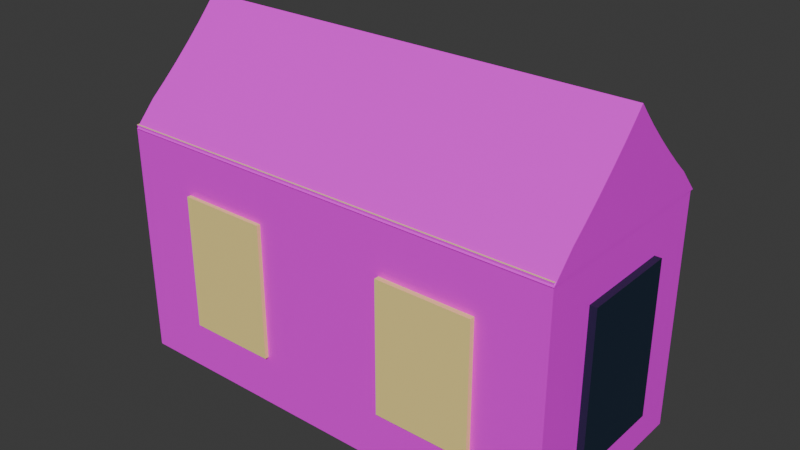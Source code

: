 # Source: village_house.blend  (saved by Blender 4.1.24; exported with 4.5.12 LTS)
import bpy
from mathutils import Matrix  # noqa: F401  (used for matrix-valued properties, if any)

bpy.ops.wm.read_factory_settings(use_empty=True)
scene = bpy.context.scene
scene.name = 'Scene'

# ---- collections
col_collection = bpy.data.collections.new('Collection'); scene.collection.children.link(col_collection)

# ---- images (referenced by path relative to the original .blend; pixels are not part of the script)
import os
ASSET_DIR = os.environ.get("B2B_ASSET_DIR", "")  # directory of the original .blend (textures are referenced by path, not embedded)
HERE = os.path.dirname(os.path.abspath(__file__))  # packed textures are extracted next to this script under _unpacked/

def load_image(name, relpath, width, height, colorspace="sRGB"):
    """Load a texture the original file referenced (path relative to the .blend, or extracted next to this script)."""
    p = next((c for c in (os.path.join(HERE, relpath), os.path.join(ASSET_DIR, relpath)) if relpath and os.path.exists(c)), "")
    if p:
        img = bpy.data.images.load(p, check_existing=True)
        img.name = name
    else:  # same state as the original file: an image datablock whose file is absent (Cycles renders it pink)
        img = bpy.data.images.new(name, width, height)
        img.source = "FILE"
        img.filepath = "//" + (relpath or name)
    img.colorspace_settings.name = colorspace
    return img
img_housetexture2_png = load_image('housetexture2.png', 'housetexture2.png', 1024, 1024, 'sRGB')

# ---- materials (node trees are filled in below, after node groups)
mat_material_003 = bpy.data.materials.new('Material.003')
mat_material_003.use_transparent_shadow = False
mat_material_004 = bpy.data.materials.new('Material.004')
mat_material_004.use_transparent_shadow = False
mat_material_001 = bpy.data.materials.new('Material.001')
mat_material_001.use_transparent_shadow = False

# ---- material node trees
mat_material_003.use_nodes = True; mat_material_003.node_tree.nodes.clear()
_N = mat_material_003.node_tree.nodes; _L = mat_material_003.node_tree.links
n0 = _N.new('ShaderNodeBsdfPrincipled'); n0.name = 'Principled BSDF'; n0.location = (10, 300)
n1 = _N.new('ShaderNodeOutputMaterial'); n1.name = 'Material Output'; n1.location = (300, 300)
n2 = _N.new('ShaderNodeTexImage'); n2.name = 'Image Texture'; n2.location = (-180, 280)
n2.image = img_housetexture2_png
_L.new(n0.outputs[0], n1.inputs[0])
_L.new(n2.outputs[0], n0.inputs[0])
n1.is_active_output = True
mat_material_004.use_nodes = True; mat_material_004.node_tree.nodes.clear()
_N = mat_material_004.node_tree.nodes; _L = mat_material_004.node_tree.links
n0 = _N.new('ShaderNodeBsdfPrincipled'); n0.name = 'Principled BSDF'; n0.location = (10, 300)
n0.inputs[0].default_value = (1.0, 0.8009, 0.2801, 1.0)
n1 = _N.new('ShaderNodeOutputMaterial'); n1.name = 'Material Output'; n1.location = (300, 300)
_L.new(n0.outputs[0], n1.inputs[0])
n1.is_active_output = True
mat_material_001.use_nodes = True; mat_material_001.node_tree.nodes.clear()
_N = mat_material_001.node_tree.nodes; _L = mat_material_001.node_tree.links
n0 = _N.new('ShaderNodeBsdfPrincipled'); n0.name = 'Principled BSDF'; n0.location = (10, 300)
n0.inputs[0].default_value = (0.005931, 0.01829, 0.04222, 1.0)
n1 = _N.new('ShaderNodeOutputMaterial'); n1.name = 'Material Output'; n1.location = (300, 300)
_L.new(n0.outputs[0], n1.inputs[0])
n1.is_active_output = True

# ---- world
world_world = bpy.data.worlds.new('World'); scene.world = world_world
world_world.use_nodes = True; world_world.node_tree.nodes.clear()
_N = world_world.node_tree.nodes; _L = world_world.node_tree.links
n0 = _N.new('ShaderNodeOutputWorld'); n0.name = 'World Output'; n0.location = (300, 300)
n1 = _N.new('ShaderNodeBackground'); n1.name = 'Background'; n1.location = (10, 300)
n1.inputs[0].default_value = (0.05088, 0.05088, 0.05088, 1.0)
_L.new(n1.outputs[0], n0.inputs[0])
n0.is_active_output = True
world_world.color = (0.05088, 0.05088, 0.05088)
world_world.use_sun_shadow = False
world_world.sun_shadow_jitter_overblur = 0.0

# ---- meshes
me_cube_002 = bpy.data.meshes.new('Cube.002')
me_cube_002.from_pydata([(1.33, -0.4714, -1.0), (1.33, -0.4714, 1.0), (-3.124e-23, 1.211, -1.0), (-3.124e-23, 1.211, 1.0), (-1.33, -0.4714, -1.0), (-1.33, -0.4714, 1.0), (1.33, -0.4714, 6.087e-08), (-1.33, -0.4714, -1.261e-09), (-3.124e-23, 1.211, 0.0), (-1.053, -0.09594, -1.0), (-0.1047, 1.06, -1.0), (-0.8698, 0.1028, -1.0), (-0.6631, 0.3417, -1.0), (-0.4533, 0.5974, -1.0), (-0.2609, 0.8448, -1.0), (-0.1047, 1.06, 1.0), (-1.053, -0.09594, 1.0), (-0.2609, 0.8448, 1.0), (-0.4533, 0.5974, 1.0), (-0.6631, 0.3417, 1.0), (-0.8698, 0.1028, 1.0), (0.1047, 1.06, -1.0), (1.053, -0.09594, -1.0), (0.2609, 0.8448, -1.0), (0.4533, 0.5974, -1.0), (0.6631, 0.3417, -1.0), (0.8698, 0.1028, -1.0), (1.053, -0.09594, 1.0), (0.1047, 1.06, 1.0), (0.8698, 0.1028, 1.0), (0.6631, 0.3417, 1.0), (0.4533, 0.5974, 1.0), (0.2609, 0.8448, 1.0), (0.1056, 1.058, 6.71e-09), (1.051, -0.09436, 4.893e-08), (0.2614, 0.844, 1.574e-08), (0.4534, 0.5972, 2.54e-08), (0.6627, 0.3422, 3.474e-08), (0.8688, 0.1039, 4.285e-08), (-1.051, -0.09436, -7.091e-10), (-0.1056, 1.058, -3.475e-10), (-0.8688, 0.1039, -9.581e-10), (-0.6627, 0.3422, -1.047e-09), (-0.4534, 0.5972, -9.67e-10), (-0.2614, 0.844, -7.259e-10), (-1.315, -4.247, 1.006), (-1.315, -0.4205, 1.006), (1.304, -4.247, 1.006), (1.304, -0.4205, 1.006), (-1.315, -4.247, -0.9962), (-1.315, -0.4205, -0.9962), (1.304, -4.247, -0.9962), (1.304, -0.4205, -0.9962), (0.6288, -1.096, -0.9962), (0.6288, -3.572, -0.9962), (-0.6396, -3.572, -0.9962), (-0.6396, -1.096, -0.9962), (0.6288, -1.096, -1.026), (0.6288, -3.572, -1.026), (-0.6396, -3.572, -1.026), (-0.6396, -1.096, -1.026), (1.304, -4.247, 1.006), (1.304, -0.4205, 1.006), (1.304, -4.247, -0.9962), (1.304, -0.4205, -0.9962), (1.304, -2.334, 1.006), (1.304, -4.247, 0.004905), (1.304, -0.4205, 0.004905), (1.304, -2.334, -0.9962), (1.304, -2.334, 0.004905), (1.304, -1.087, -0.2882), (1.304, -1.087, -0.703), (1.304, -2.334, -0.703), (1.304, -3.58, -0.703), (1.304, -3.58, -0.2882), (1.304, -2.334, -0.2882), (1.368, -2.334, -0.703), (1.368, -3.58, -0.703), (1.368, -1.087, -0.2882), (1.368, -1.087, -0.703), (1.368, -3.58, -0.2882), (1.368, -2.334, -0.2882), (1.304, -2.334, 0.7126), (1.304, -3.536, 0.7126), (1.304, -3.536, 0.2983), (1.304, -1.132, 0.7126), (1.304, -1.132, 0.2983), (1.304, -2.334, 0.2983), (1.355, -2.334, 0.7126), (1.355, -3.536, 0.7126), (1.355, -3.536, 0.2983), (1.355, -1.132, 0.7126), (1.355, -1.132, 0.2983), (1.355, -2.334, 0.2983), (-1.315, -2.334, 1.006), (-1.315, -2.334, -0.9962), (-1.315, -4.247, 0.004905), (-1.315, -0.4205, 0.004905), (-1.315, -2.334, 0.004905), (-1.315, -2.334, 0.7048), (-1.315, -1.24, 0.7048), (-1.315, -1.24, 0.306), (-1.315, -3.427, 0.7048), (-1.315, -3.427, 0.306), (-1.315, -2.334, 0.306), (-1.365, -2.334, 0.7048), (-1.365, -1.24, 0.7048), (-1.365, -1.24, 0.306), (-1.365, -3.427, 0.7048), (-1.365, -3.427, 0.306), (-1.365, -2.334, 0.306), (-1.315, -2.334, -0.7042), (-1.315, -3.391, -0.7042), (-1.315, -3.391, -0.287), (-1.315, -1.277, -0.7042), (-1.315, -1.277, -0.287), (-1.315, -2.334, -0.287), (-1.377, -2.334, -0.7042), (-1.377, -3.391, -0.7042), (-1.377, -3.391, -0.287), (-1.377, -1.277, -0.7042), (-1.377, -1.277, -0.287), (-1.377, -2.334, -0.287)], [], [(8, 3, 28, 33), (6, 1, 5, 7), (7, 5, 16, 39), (2, 8, 33, 21), (10, 40, 8, 2), (0, 6, 7, 4), (34, 27, 1, 6), (22, 34, 6, 0), (40, 15, 3, 8), (34, 22, 26, 38), (38, 26, 25, 37), (37, 25, 24, 36), (36, 24, 23, 35), (35, 23, 21, 33), (27, 34, 38, 29), (29, 38, 37, 30), (30, 37, 36, 31), (31, 36, 35, 32), (32, 35, 33, 28), (40, 10, 14, 44), (44, 14, 13, 43), (43, 13, 12, 42), (42, 12, 11, 41), (41, 11, 9, 39), (15, 40, 44, 17), (17, 44, 43, 18), (18, 43, 42, 19), (19, 42, 41, 20), (20, 41, 39, 16), (4, 7, 39, 9), (4, 9, 11, 12, 13, 14, 10, 2, 21, 23, 24, 25, 26, 22, 0), (45, 94, 46, 48, 47), (50, 95, 49, 55, 56), (47, 51, 49, 96, 45), (52, 48, 46, 97, 50), (53, 56, 60, 57), (49, 51, 54, 55), (52, 50, 56, 53), (51, 52, 53, 54), (58, 57, 60, 59), (54, 53, 57, 58), (56, 55, 59, 60), (55, 54, 58, 59), (66, 61, 83, 84), (68, 63, 73, 72), (87, 84, 90, 93, 92, 86), (63, 66, 74, 73), (64, 68, 72, 71), (66, 69, 75, 74), (67, 64, 71, 70), (69, 67, 70, 75), (81, 78, 79, 76, 77, 80), (73, 74, 80, 77), (74, 75, 70, 78, 81, 80), (70, 71, 79, 78), (82, 85, 91, 88, 89, 83), (69, 66, 84, 87), (62, 67, 86, 85), (65, 62, 85, 82), (67, 69, 87, 86), (61, 65, 82, 83), (89, 88, 91, 92, 93, 90), (85, 86, 92, 91), (84, 83, 89, 90), (50, 97, 115, 114), (46, 94, 99, 100), (99, 102, 108, 105, 106, 100), (96, 98, 104, 103), (97, 46, 100, 101), (45, 96, 103, 102), (94, 45, 102, 99), (98, 97, 101, 104), (110, 107, 106, 105, 108, 109), (116, 113, 119, 122, 121, 115), (102, 103, 109, 108), (101, 100, 106, 107), (111, 114, 120, 117, 118, 112), (96, 49, 112, 113), (95, 50, 114, 111), (98, 96, 113, 116), (49, 95, 111, 112), (97, 98, 116, 115), (118, 117, 120, 121, 122, 119), (114, 115, 121, 120), (113, 112, 118, 119), (72, 73, 77, 76, 79, 71), (103, 104, 101, 107, 110, 109), (31, 32, 28, 3, 15, 17, 18, 19, 20, 16, 5, 46, 48, 1, 27, 29, 30)])
me_cube_002.polygons.foreach_set('use_smooth', [True] * 88)
me_cube_002.polygons.foreach_set('material_index', [0, 0, 0, 0, 0, 0, 0, 0, 0, 0, 0, 0, 0, 0, 0, 0, 0, 0, 0, 0, 0, 0, 0, 0, 0, 0, 0, 0, 0, 0, 0, 0, 0, 1, 1, 2, 0, 0, 0, 2, 2, 2, 2, 0, 0, 1, 0, 0, 0, 0, 0, 1, 1, 1, 1, 1, 0, 0, 0, 0, 0, 1, 1, 1, 0, 0, 1, 0, 0, 0, 0, 0, 1, 1, 1, 1, 1, 0, 0, 0, 0, 0, 1, 1, 1, 1, 1, 0])
_k = set([(0, 4), (0, 6), (0, 22), (1, 6), (1, 27), (2, 8), (2, 10), (2, 21), (3, 8), (3, 15), (3, 28), (4, 7), (4, 9), (5, 7), (5, 16), (9, 11), (10, 14), (11, 12), (12, 13), (13, 14), (15, 17), (16, 20), (17, 18), (18, 19), (19, 20), (21, 23), (22, 26), (23, 24), (24, 25), (25, 26), (27, 29), (28, 32), (29, 30), (30, 31), (31, 32), (45, 47), (45, 94), (45, 96), (46, 48), (46, 94), (46, 97), (49, 51), (49, 95), (49, 96), (50, 52), (50, 95), (50, 97), (53, 54), (53, 56), (53, 57), (54, 55), (54, 58), (55, 56), (55, 59), (56, 60), (57, 58), (57, 60), (58, 59), (59, 60), (70, 71), (70, 75), (70, 78), (71, 72), (71, 79), (72, 73), (73, 74), (73, 77), (74, 75), (74, 80), (76, 77), (76, 79), (77, 80), (78, 79), (78, 81), (80, 81), (82, 83), (82, 85), (83, 84), (83, 89), (84, 87), (84, 90), (85, 86), (85, 91), (86, 87), (86, 92), (88, 89), (88, 91), (89, 90), (90, 93), (91, 92), (92, 93), (99, 100), (99, 102), (100, 101), (100, 106), (101, 104), (101, 107), (102, 103), (102, 108), (103, 104), (103, 109), (105, 106), (105, 108), (106, 107), (107, 110), (108, 109), (109, 110), (111, 112), (111, 114), (112, 113), (112, 118), (113, 116), (113, 119), (114, 115), (114, 120), (115, 116), (115, 121), (117, 118), (117, 120), (118, 119), (119, 122), (120, 121), (121, 122)])
me_cube_002.attributes.new('sharp_edge', 'BOOLEAN', 'EDGE').data.foreach_set('value', [ (min(e.vertices), max(e.vertices)) in _k for e in me_cube_002.edges])
_uv = me_cube_002.uv_layers.new(name='UVMap')
_uv.uv.foreach_set('vector', [0.02277, 0.476, 0.0366, 0.476, 0.0366, 0.4788, 0.02277, 0.4788, 0.5, 1.0, 0.625, 1.0, 0.625, 0.5, 0.5, 0.5, 0.02381, 0.4719, 0.02884, 0.4719, 0.02884, 0.474, 0.02381, 0.474, 0.008933, 0.476, 0.02277, 0.476, 0.02277, 0.4788, 0.008933, 0.4788, 0.01877, 0.481, 0.02381, 0.481, 0.02381, 0.482, 0.01877, 0.482, 0.375, 1.0, 0.5, 1.0, 0.5, 0.5, 0.375, 0.5, 0.02277, 0.498, 0.0366, 0.498, 0.0366, 0.5037, 0.02277, 0.5037, 0.008933, 0.498, 0.02277, 0.498, 0.02277, 0.5037, 0.008933, 0.5037, 0.02381, 0.481, 0.02884, 0.481, 0.02884, 0.482, 0.02381, 0.482, 0.02277, 0.498, 0.008933, 0.498, 0.008933, 0.4951, 0.02277, 0.4951, 0.02277, 0.4951, 0.008933, 0.4951, 0.008933, 0.4917, 0.02277, 0.4917, 0.02277, 0.4917, 0.008933, 0.4917, 0.008933, 0.4874, 0.02277, 0.4874, 0.02277, 0.4874, 0.008933, 0.4874, 0.008933, 0.4827, 0.02277, 0.4827, 0.02277, 0.4827, 0.008933, 0.4827, 0.008933, 0.4788, 0.02277, 0.4788, 0.0366, 0.498, 0.02277, 0.498, 0.02277, 0.4951, 0.0366, 0.4951, 0.0366, 0.4951, 0.02277, 0.4951, 0.02277, 0.4917, 0.0366, 0.4917, 0.0366, 0.4917, 0.02277, 0.4917, 0.02277, 0.4874, 0.0366, 0.4874, 0.0366, 0.4874, 0.02277, 0.4874, 0.02277, 0.4827, 0.0366, 0.4827, 0.0366, 0.4827, 0.02277, 0.4827, 0.02277, 0.4788, 0.0366, 0.4788, 0.02381, 0.481, 0.01877, 0.481, 0.01877, 0.4796, 0.02381, 0.4796, 0.02381, 0.4796, 0.01877, 0.4796, 0.01877, 0.4779, 0.02381, 0.4779, 0.02381, 0.4779, 0.01877, 0.4779, 0.01877, 0.4763, 0.02381, 0.4763, 0.02381, 0.4763, 0.01877, 0.4763, 0.01877, 0.475, 0.02381, 0.4751, 0.02381, 0.4751, 0.01877, 0.475, 0.01877, 0.474, 0.02381, 0.474, 0.02884, 0.481, 0.02381, 0.481, 0.02381, 0.4796, 0.02884, 0.4796, 0.02884, 0.4796, 0.02381, 0.4796, 0.02381, 0.4779, 0.02884, 0.4779, 0.02884, 0.4779, 0.02381, 0.4779, 0.02381, 0.4763, 0.02884, 0.4763, 0.02884, 0.4763, 0.02381, 0.4763, 0.02381, 0.4751, 0.02884, 0.475, 0.02884, 0.475, 0.02381, 0.4751, 0.02381, 0.474, 0.02884, 0.474, 0.01877, 0.4719, 0.02381, 0.4719, 0.02381, 0.474, 0.01877, 0.474, 0.02305, 0.5357, 0.02305, 0.5357, 0.02305, 0.5357, 0.02305, 0.5357, 0.02305, 0.5357, 0.02305, 0.5357, 0.02305, 0.5357, 0.02305, 0.5357, 0.02305, 0.5357, 0.02305, 0.5357, 0.02305, 0.5357, 0.02305, 0.5357, 0.02305, 0.5357, 0.02305, 0.5357, 0.02305, 0.5357, 0.1978, 0.1206, 0.5052, 0.1206, 0.8127, 0.1206, 0.8127, 0.878, 0.1978, 0.878, 0.7971, 0.218, 0.5059, 0.218, 0.2146, 0.218, 0.2146, 0.218, 0.7971, 0.218, 0.003276, 0.001397, 0.9992, 0.001397, 0.9992, 0.9974, 0.5013, 0.9974, 0.003276, 0.9974, 0.000352, 0.01148, 0.9919, 0.01148, 0.9919, 1.003, 0.4961, 1.003, 0.000352, 1.003, 0.000352, 0.01148, 0.000352, 1.003, 0.000352, 1.003, 0.000352, 0.01148, 0.7554, 0.8289, 0.7554, 0.2425, 0.7554, 0.2425, 0.7554, 0.8289, 0.8948, 0.8537, 0.0002146, 1.009, 0.8774, 0.2424, 0.4582, 0.2386, 0.2032, 0.778, 0.7886, 0.778, 0.7886, 0.778, 0.2032, 0.778, 0.06627, 0.01162, 0.9232, 0.01162, 0.9232, 0.9976, 0.06627, 0.9976, 0.005514, 0.9977, 0.9997, 0.9977, 0.9997, 0.9977, 0.005514, 0.9977, 0.9972, 0.006136, 0.008015, 0.006136, 0.008015, 0.006136, 0.9972, 0.006136, 0.9992, 0.9974, 0.9992, 0.001397, 0.9992, 0.001397, 0.9992, 0.9974, 0.2114, 0.1058, 0.2114, 0.1058, 0.2114, 0.1058, 0.2114, 0.1058, 0.3091, 0.1548, 0.3091, 0.1548, 0.3091, 0.1548, 0.3091, 0.1548, 0.5026, 0.5006, 0.005514, 0.5006, 0.005514, 0.5006, 0.5026, 0.5006, 0.9997, 0.5006, 0.9997, 0.5006, 0.3091, 0.1548, 0.3091, 0.1548, 0.3091, 0.1548, 0.3091, 0.1548, 0.3218, 0.2128, 0.3218, 0.2128, 0.3218, 0.2128, 0.3218, 0.2128, 0.3112, 0.3458, 0.5009, 0.3458, 0.5009, 0.3458, 0.3112, 0.3458, 0.3091, 0.1548, 0.3091, 0.1548, 0.3091, 0.1548, 0.3091, 0.1548, 0.5009, 0.3458, 0.6906, 0.3458, 0.6906, 0.3458, 0.5009, 0.3458, 0.5026, 0.5006, 0.9997, 0.5006, 0.9997, 0.9977, 0.5026, 0.9977, 0.005514, 0.9977, 0.005514, 0.5006, 0.0, 0.0, 0.0, 0.0, 0.0, 0.0, 0.0, 0.0, 0.005514, 0.5006, 0.5026, 0.5006, 0.9997, 0.5006, 0.9997, 0.5006, 0.5026, 0.5006, 0.005514, 0.5006, 0.0, 0.0, 0.0, 0.0, 0.0, 0.0, 0.0, 0.0, 0.0, 0.0, 0.0, 0.0, 0.0, 0.0, 0.0, 0.0, 0.0, 0.0, 0.0, 0.0, 0.5015, 0.3948, 0.2146, 0.3948, 0.2146, 0.3948, 0.5015, 0.3948, 0.2114, 0.1058, 0.2114, 0.1058, 0.2114, 0.1058, 0.2114, 0.1058, 0.2114, 0.1058, 0.2114, 0.1058, 0.2114, 0.1058, 0.2114, 0.1058, 0.7884, 0.3948, 0.5015, 0.3948, 0.5015, 0.3948, 0.7884, 0.3948, 0.2114, 0.1058, 0.2114, 0.1058, 0.2114, 0.1058, 0.2114, 0.1058, 0.005514, 0.003515, 0.5026, 0.003515, 0.9997, 0.003515, 0.9997, 0.5006, 0.5026, 0.5006, 0.005514, 0.5006, 0.0, 0.0, 0.0, 0.0, 0.0, 0.0, 0.0, 0.0, 0.0, 0.0, 0.0, 0.0, 0.0, 0.0, 0.0, 0.0, 0.1724, 0.8311, 0.4974, 0.8311, 0.4974, 0.8311, 0.1724, 0.8311, 0.7665, 0.1768, 0.5034, 0.1768, 0.5034, 0.1768, 0.7665, 0.1768, 0.5052, 0.004864, 0.1038, 0.004864, 0.1038, 0.004864, 0.5052, 0.004864, 0.9067, 0.004864, 0.9067, 0.004864, 0.1775, 0.5018, 0.5016, 0.5018, 0.5016, 0.5018, 0.1775, 0.5018, 0.4974, 0.8311, 0.8223, 0.8311, 0.8223, 0.8311, 0.4974, 0.8311, 0.1744, 0.8273, 0.5007, 0.8273, 0.5007, 0.8273, 0.1744, 0.8273, 0.5034, 0.1768, 0.2403, 0.1768, 0.2403, 0.1768, 0.5034, 0.1768, 0.5016, 0.5018, 0.8258, 0.5018, 0.8258, 0.5018, 0.5016, 0.5018, 0.5026, 0.5007, 0.9972, 0.5007, 0.9972, 0.9954, 0.5026, 0.9954, 0.008015, 0.9954, 0.008015, 0.5007, 0.5026, 0.5007, 0.008015, 0.5007, 0.008015, 0.5007, 0.5026, 0.5007, 0.9972, 0.5007, 0.9972, 0.5007, 0.003276, 0.9974, 0.5013, 0.9974, 0.5013, 0.9974, 0.003276, 0.9974, 0.4961, 1.003, 0.9919, 1.003, 0.9919, 1.003, 0.4961, 1.003, 0.5026, 0.006136, 0.9972, 0.006136, 0.9972, 0.006136, 0.5026, 0.006136, 0.008015, 0.006136, 0.008015, 0.006136, 0.5007, 0.8273, 0.8271, 0.8273, 0.8271, 0.8273, 0.5007, 0.8273, 0.5016, 0.1777, 0.8258, 0.1777, 0.8258, 0.1777, 0.5016, 0.1777, 0.5016, 0.5018, 0.1775, 0.5018, 0.1775, 0.5018, 0.5016, 0.5018, 0.1775, 0.1777, 0.5016, 0.1777, 0.5016, 0.1777, 0.1775, 0.1777, 0.8258, 0.5018, 0.5016, 0.5018, 0.5016, 0.5018, 0.8258, 0.5018, 0.008015, 0.006136, 0.5026, 0.006136, 0.9972, 0.006136, 0.9972, 0.5007, 0.5026, 0.5007, 0.008015, 0.5007, 0.000352, 1.003, 0.4961, 1.003, 0.4961, 1.003, 0.000352, 1.003, 0.5013, 0.9974, 0.9992, 0.9974, 0.9992, 0.9974, 0.5013, 0.9974, 0.0, 0.0, 0.0, 0.0, 0.0, 0.0, 0.0, 0.0, 0.0, 0.0, 0.0, 0.0, 0.008015, 0.5007, 0.5026, 0.5007, 0.9972, 0.5007, 0.9972, 0.5007, 0.5026, 0.5007, 0.008015, 0.5007, 0.01426, 0.2202, 0.01426, 0.2202, 0.01426, 0.2202, 0.01426, 0.2202, 0.01426, 0.2202, 0.01426, 0.2202, 0.01426, 0.2202, 0.01426, 0.2202, 0.01426, 0.2202, 0.01426, 0.2202, 0.01426, 0.2202, 0.01426, 0.2202, 0.01426, 0.2202, 0.01426, 0.2202, 0.01426, 0.2202, 0.01426, 0.2202, 0.01426, 0.2202])
me_cube_002.materials.append(mat_material_003)
me_cube_002.materials.append(mat_material_004)
me_cube_002.materials.append(mat_material_001)
me_cube_002.update()

# ---- objects
ob_cube_001 = bpy.data.objects.new('Cube.001', me_cube_002)

# ---- transforms, parenting, visibility, modifiers, constraints
ob_cube_001.location = (0.06092, -0.01264, 3.936)
ob_cube_001.rotation_euler = (1.571, -0.0, 1.571)
ob_cube_001.scale = (1.119, 0.8954, -3.246)

# ---- collection membership
col_collection.objects.link(ob_cube_001)

# ---- scene / render settings (as saved in the file)
scene.frame_start = 1; scene.frame_end = 250; scene.frame_set(1)
scene.render.engine = 'BLENDER_EEVEE_NEXT'
scene.cycles.sampling_pattern = 'TABULATED_SOBOL'
scene.eevee.ray_tracing_options.trace_max_roughness = 0.0
bpy.context.view_layer.update()

# ---- added for rendering (the .blend has no active camera and no usable light): camera, sun
cam_auto = bpy.data.cameras.new('AutoCamera')
cam_auto.lens = 50.0
cam_auto.sensor_width = 36.0
cam_auto.clip_end = 1000.0
ob_auto_camera = bpy.data.objects.new('AutoCamera', cam_auto)
scene.collection.objects.link(ob_auto_camera)
ob_auto_camera.location = (8.20297, -9.74935, 9.06386)
ob_auto_camera.rotation_euler = (1.09748, -7.21219e-08, 0.694738)
scene.camera = ob_auto_camera
light_auto_sun = bpy.data.lights.new('AutoSun', 'SUN')
light_auto_sun.energy = 3.0
light_auto_sun.angle = 0.0523599
ob_auto_sun = bpy.data.objects.new('AutoSun', light_auto_sun)
scene.collection.objects.link(ob_auto_sun)
ob_auto_sun.rotation_euler = (0.872665, 0.174533, 0.523599)
bpy.context.view_layer.update()
